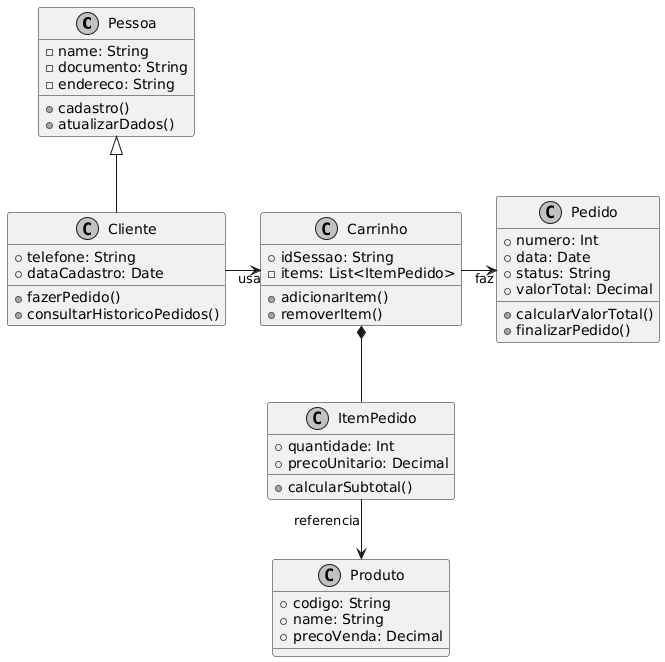

The diagram above was rendered by PlantUML. Its source (embedded in the PNG):
@startuml
skinparam linetype ortho
skinparam monochrome true
skinparam shadowing false

class Pessoa {
  - name: String
  - documento: String
  - endereco: String
  + cadastro()
  + atualizarDados()
}

class Cliente {
  + telefone: String
  + dataCadastro: Date
  + fazerPedido()
  + consultarHistoricoPedidos()
}

class Carrinho {
  + idSessao: String
  - items: List<ItemPedido>
  + adicionarItem()
  + removerItem()
}

class ItemPedido {
  + quantidade: Int
  + precoUnitario: Decimal
  + calcularSubtotal()
}

class Pedido {
  + numero: Int
  + data: Date
  + status: String
  + valorTotal: Decimal
  + calcularValorTotal()
  + finalizarPedido()
}

class Produto {
  + codigo: String
  + name: String
  + precoVenda: Decimal
}

Pessoa <|-- Cliente
Cliente -right-> Carrinho : usa
Carrinho *-- ItemPedido
Carrinho -right-> Pedido : faz
ItemPedido --> Produto : referencia
@enduml